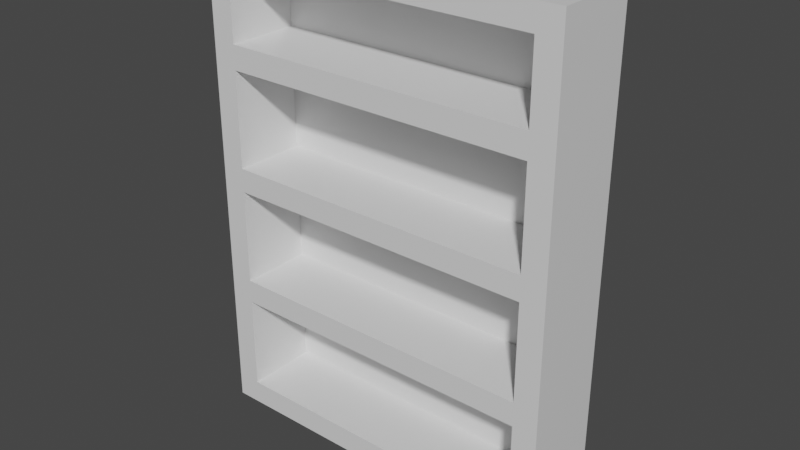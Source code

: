 # Source: Shelf.blend  (saved by Blender 2.82.7; exported with 4.5.12 LTS)
import bpy
from mathutils import Matrix  # noqa: F401  (used for matrix-valued properties, if any)

bpy.ops.wm.read_factory_settings(use_empty=True)
scene = bpy.context.scene
scene.name = 'Scene'

# ---- collections
col_collection = bpy.data.collections.new('Collection'); scene.collection.children.link(col_collection)

# ---- materials (node trees are filled in below, after node groups)
mat_material = bpy.data.materials.new('Material')
mat_material.alpha_threshold = 0.0
mat_material.use_transparent_shadow = False
mat_material.line_color = (0.0, 0.0, 0.0, 1.0)

# ---- material node trees
mat_material.use_nodes = True; mat_material.node_tree.nodes.clear()
_N = mat_material.node_tree.nodes; _L = mat_material.node_tree.links
n0 = _N.new('ShaderNodeOutputMaterial'); n0.name = 'Material Output'; n0.location = (300, 300)
n1 = _N.new('ShaderNodeBsdfPrincipled'); n1.name = 'Principled BSDF'; n1.location = (10, 300)
n1.distribution = 'GGX'
n1.subsurface_method = 'BURLEY'
n1.inputs[2].default_value = 0.4
n1.inputs[3].default_value = 1.45
n1.inputs[27].default_value = (0.0, 0.0, 0.0, 1.0)
n1.inputs[28].default_value = 1.0
_L.new(n1.outputs[0], n0.inputs[0])
n0.is_active_output = True

# ---- world
world_world = bpy.data.worlds.new('World'); scene.world = world_world
world_world.use_nodes = True; world_world.node_tree.nodes.clear()
_N = world_world.node_tree.nodes; _L = world_world.node_tree.links
n0 = _N.new('ShaderNodeOutputWorld'); n0.name = 'World Output'; n0.location = (300, 300)
n1 = _N.new('ShaderNodeBackground'); n1.name = 'Background'; n1.location = (10, 300)
n1.inputs[0].default_value = (0.05088, 0.05088, 0.05088, 1.0)
_L.new(n1.outputs[0], n0.inputs[0])
n0.is_active_output = True
world_world.color = (0.05088, 0.05088, 0.05088)
world_world.use_sun_shadow = False
world_world.sun_shadow_jitter_overblur = 0.0

# ---- meshes
me_cube = bpy.data.meshes.new('Cube')
me_cube.from_pydata([(0.5, 0.0, 1.0), (0.5, 0.0, -1.0), (0.5, -0.05, 1.0), (0.5, -0.05, -1.0), (-1.0, 0.0, 1.0), (-1.0, 0.0, -1.0), (-1.0, -0.05, 1.0), (-1.0, -0.05, -1.0), (-1.0, -0.05, 0.6), (0.5, -0.05, 0.6), (0.5, -0.05, 0.1), (-1.0, -0.05, 0.1), (-1.0, -0.05, 0.9), (0.5, -0.05, 0.9), (0.4, -0.05, 1.0), (-0.9, -0.05, 1.0), (-0.9, -0.05, -1.0), (0.4, -0.05, -1.0), (0.4, -0.05, 0.6), (-0.9, -0.05, 0.6), (0.4, -0.05, 0.1), (-0.9, -0.05, 0.1), (0.4, -0.05, 0.9), (-0.9, -0.05, 0.9), (0.5, -0.05, -2.98e-08), (0.5, -0.05, -0.4), (0.5, -0.05, -0.5), (0.5, -0.05, -0.9), (-1.0, -0.05, -0.9), (-1.0, -0.05, -0.5), (-1.0, -0.05, -0.4), (-1.0, -0.05, -2.98e-08), (0.4, -0.05, 0.5), (-1.0, -0.05, 0.5), (-0.9, -0.05, 0.5), (0.5, -0.05, 0.5), (0.4, -0.05, -2.98e-08), (0.4, -0.05, -0.4), (0.4, -0.05, -0.5), (0.4, -0.05, -0.9), (-0.9, -0.05, -2.98e-08), (-0.9, -0.05, -0.4), (-0.9, -0.05, -0.5), (-0.9, -0.05, -0.9), (-1.0, -0.35, 0.9), (-1.0, -0.35, 1.0), (0.5, -0.35, -0.9), (0.5, -0.35, -1.0), (-0.9, -0.35, 1.0), (0.4, -0.35, -1.0), (-1.0, -0.35, 0.5), (-1.0, -0.35, 0.6), (0.5, -0.35, 0.9), (0.5, -0.35, 0.6), (-0.9, -0.35, 0.6), (0.5, -0.35, 0.5), (0.5, -0.35, 0.1), (-1.0, -0.35, -2.98e-08), (-1.0, -0.35, 0.1), (-0.9, -0.35, 0.1), (0.5, -0.35, 1.0), (-0.9, -0.35, 0.9), (0.4, -0.35, 1.0), (-1.0, -0.35, -1.0), (-0.9, -0.35, -1.0), (0.4, -0.35, 0.6), (0.4, -0.35, 0.1), (0.4, -0.35, 0.9), (0.4, -0.35, -0.9), (-0.9, -0.35, -0.9), (0.4, -0.35, 0.5), (-0.9, -0.35, 0.5), (0.5, -0.35, -2.98e-08), (0.5, -0.35, -0.4), (0.5, -0.35, -0.5), (-1.0, -0.35, -0.9), (-1.0, -0.35, -0.5), (-1.0, -0.35, -0.4), (0.4, -0.35, -2.98e-08), (0.4, -0.35, -0.4), (0.4, -0.35, -0.5), (-0.9, -0.35, -2.98e-08), (-0.9, -0.35, -0.4), (-0.9, -0.35, -0.5)], [], [(17, 3, 47, 49), (14, 15, 48, 62), (42, 38, 80, 83), (32, 20, 66, 70), (2, 14, 62, 60), (18, 22, 23, 19), (39, 43, 69, 68), (15, 6, 45, 48), (43, 42, 83, 69), (20, 32, 34, 21), (3, 27, 46, 47), (34, 32, 70, 71), (31, 30, 77, 57), (39, 38, 42, 43), (13, 2, 60, 52), (37, 36, 40, 41), (19, 23, 61, 54), (6, 12, 44, 45), (30, 29, 76, 77), (12, 8, 51, 44), (15, 14, 2, 0, 4, 6), (5, 7, 28, 29, 30, 31, 11, 33, 8, 12, 6, 4), (27, 3, 1, 0, 2, 13, 9, 35, 10, 24, 25, 26), (0, 1, 5, 4), (41, 40, 81, 82), (22, 18, 65, 67), (5, 1, 3, 17, 16, 7), (33, 11, 58, 50), (29, 28, 75, 76), (23, 22, 67, 61), (35, 9, 53, 55), (28, 7, 63, 75), (61, 48, 45, 44), (59, 71, 50, 58), (81, 59, 58, 57), (54, 61, 44, 51), (53, 52, 67, 65), (72, 56, 66, 78), (78, 66, 59, 81), (56, 55, 70, 66), (52, 60, 62, 67), (67, 62, 48, 61), (49, 68, 69, 64), (80, 79, 82, 83), (47, 46, 68, 49), (46, 74, 80, 68), (74, 73, 79, 80), (73, 72, 78, 79), (50, 71, 54, 51), (71, 70, 65, 54), (70, 55, 53, 65), (64, 69, 75, 63), (69, 83, 76, 75), (83, 82, 77, 76), (82, 81, 57, 77), (21, 34, 71, 59), (37, 41, 82, 79), (7, 16, 64, 63), (40, 36, 78, 81), (16, 17, 49, 64), (8, 33, 50, 51), (24, 10, 56, 72), (18, 19, 54, 65), (9, 13, 52, 53), (25, 24, 72, 73), (36, 37, 79, 78), (26, 25, 73, 74), (20, 21, 59, 66), (10, 35, 55, 56), (27, 26, 74, 46), (38, 39, 68, 80), (11, 31, 57, 58)])
_uv = me_cube.uv_layers.new(name='UVMap')
_uv.uv.foreach_set('vector', [0.375, 0.8333, 0.375, 0.75, 0.375, 0.75, 0.375, 0.8333, 0.625, 0.8333, 0.625, 0.9167, 0.625, 0.9167, 0.625, 0.8333, 0.4, 0.9167, 0.4, 0.8333, 0.4, 0.8333, 0.4, 0.9167, 0.4688, 0.8333, 0.4375, 0.8333, 0.4375, 0.8333, 0.4688, 0.8333, 0.625, 0.75, 0.625, 0.8333, 0.625, 0.8333, 0.625, 0.75, 0.5, 0.8333, 0.5625, 0.8333, 0.5625, 0.9167, 0.5, 0.9167, 0.3875, 0.8333, 0.3875, 0.9167, 0.3875, 0.9167, 0.3875, 0.8333, 0.625, 0.9167, 0.625, 1.0, 0.625, 1.0, 0.625, 0.9167, 0.3875, 0.9167, 0.4, 0.9167, 0.4, 0.9167, 0.3875, 0.9167, 0.4375, 0.8333, 0.4688, 0.8333, 0.4688, 0.9167, 0.4375, 0.9167, 0.375, 0.75, 0.3875, 0.75, 0.3875, 0.75, 0.375, 0.75, 0.4688, 0.9167, 0.4688, 0.8333, 0.4688, 0.8333, 0.4688, 0.9167, 0.425, 1.0, 0.4125, 1.0, 0.4125, 1.0, 0.425, 1.0, 0.3875, 0.8333, 0.4, 0.8333, 0.4, 0.9167, 0.3875, 0.9167, 0.5625, 0.75, 0.625, 0.75, 0.625, 0.75, 0.5625, 0.75, 0.4125, 0.8333, 0.425, 0.8333, 0.425, 0.9167, 0.4125, 0.9167, 0.5, 0.9167, 0.5625, 0.9167, 0.5625, 0.9167, 0.5, 0.9167, 0.625, 1.0, 0.5625, 1.0, 0.5625, 1.0, 0.625, 1.0, 0.4125, 1.0, 0.4, 1.0, 0.4, 1.0, 0.4125, 1.0, 0.5625, 1.0, 0.5, 1.0, 0.5, 1.0, 0.5625, 1.0, 0.625, 0.9167, 0.625, 0.8333, 0.625, 0.75, 0.0, 0.0, 0.0, 0.0, 0.625, 1.0, 0.0, 0.0, 0.375, 1.0, 0.3875, 1.0, 0.4, 1.0, 0.4125, 1.0, 0.425, 1.0, 0.4375, 1.0, 0.4688, 1.0, 0.5, 1.0, 0.5625, 1.0, 0.625, 1.0, 0.0, 0.0, 0.3875, 0.75, 0.375, 0.75, 0.0, 0.0, 0.0, 0.0, 0.625, 0.75, 0.5625, 0.75, 0.5, 0.75, 0.4688, 0.75, 0.4375, 0.75, 0.425, 0.75, 0.4125, 0.75, 0.4, 0.75, 0.0, 0.0, 0.0, 0.0, 0.0, 0.0, 0.0, 0.0, 0.4125, 0.9167, 0.425, 0.9167, 0.425, 0.9167, 0.4125, 0.9167, 0.5625, 0.8333, 0.5, 0.8333, 0.5, 0.8333, 0.5625, 0.8333, 0.0, 0.0, 0.0, 0.0, 0.375, 0.75, 0.375, 0.8333, 0.375, 0.9167, 0.375, 1.0, 0.4688, 1.0, 0.4375, 1.0, 0.4375, 1.0, 0.4688, 1.0, 0.4, 1.0, 0.3875, 1.0, 0.3875, 1.0, 0.4, 1.0, 0.5625, 0.9167, 0.5625, 0.8333, 0.5625, 0.8333, 0.5625, 0.9167, 0.4688, 0.75, 0.5, 0.75, 0.5, 0.75, 0.4688, 0.75, 0.3875, 1.0, 0.375, 1.0, 0.375, 1.0, 0.3875, 1.0, 0.5625, 0.9167, 0.625, 0.9167, 0.625, 1.0, 0.5625, 1.0, 0.4375, 0.9167, 0.4688, 0.9167, 0.4688, 1.0, 0.4375, 1.0, 0.425, 0.9167, 0.4375, 0.9167, 0.4375, 1.0, 0.425, 1.0, 0.5, 0.9167, 0.5625, 0.9167, 0.5625, 1.0, 0.5, 1.0, 0.5, 0.75, 0.5625, 0.75, 0.5625, 0.8333, 0.5, 0.8333, 0.425, 0.75, 0.4375, 0.75, 0.4375, 0.8333, 0.425, 0.8333, 0.425, 0.8333, 0.4375, 0.8333, 0.4375, 0.9167, 0.425, 0.9167, 0.4375, 0.75, 0.4688, 0.75, 0.4688, 0.8333, 0.4375, 0.8333, 0.5625, 0.75, 0.625, 0.75, 0.625, 0.8333, 0.5625, 0.8333, 0.5625, 0.8333, 0.625, 0.8333, 0.625, 0.9167, 0.5625, 0.9167, 0.375, 0.8333, 0.3875, 0.8333, 0.3875, 0.9167, 0.375, 0.9167, 0.4, 0.8333, 0.4125, 0.8333, 0.4125, 0.9167, 0.4, 0.9167, 0.375, 0.75, 0.3875, 0.75, 0.3875, 0.8333, 0.375, 0.8333, 0.3875, 0.75, 0.4, 0.75, 0.4, 0.8333, 0.3875, 0.8333, 0.4, 0.75, 0.4125, 0.75, 0.4125, 0.8333, 0.4, 0.8333, 0.4125, 0.75, 0.425, 0.75, 0.425, 0.8333, 0.4125, 0.8333, 0.4688, 1.0, 0.4688, 0.9167, 0.5, 0.9167, 0.5, 1.0, 0.4688, 0.9167, 0.4688, 0.8333, 0.5, 0.8333, 0.5, 0.9167, 0.4688, 0.8333, 0.4688, 0.75, 0.5, 0.75, 0.5, 0.8333, 0.375, 0.9167, 0.3875, 0.9167, 0.3875, 1.0, 0.375, 1.0, 0.3875, 0.9167, 0.4, 0.9167, 0.4, 1.0, 0.3875, 1.0, 0.4, 0.9167, 0.4125, 0.9167, 0.4125, 1.0, 0.4, 1.0, 0.4125, 0.9167, 0.425, 0.9167, 0.425, 1.0, 0.4125, 1.0, 0.4375, 0.9167, 0.4688, 0.9167, 0.4688, 0.9167, 0.4375, 0.9167, 0.4125, 0.8333, 0.4125, 0.9167, 0.4125, 0.9167, 0.4125, 0.8333, 0.375, 1.0, 0.375, 0.9167, 0.375, 0.9167, 0.375, 1.0, 0.425, 0.9167, 0.425, 0.8333, 0.425, 0.8333, 0.425, 0.9167, 0.375, 0.9167, 0.375, 0.8333, 0.375, 0.8333, 0.375, 0.9167, 0.5, 1.0, 0.4688, 1.0, 0.4688, 1.0, 0.5, 1.0, 0.425, 0.75, 0.4375, 0.75, 0.4375, 0.75, 0.425, 0.75, 0.5, 0.8333, 0.5, 0.9167, 0.5, 0.9167, 0.5, 0.8333, 0.5, 0.75, 0.5625, 0.75, 0.5625, 0.75, 0.5, 0.75, 0.4125, 0.75, 0.425, 0.75, 0.425, 0.75, 0.4125, 0.75, 0.425, 0.8333, 0.4125, 0.8333, 0.4125, 0.8333, 0.425, 0.8333, 0.4, 0.75, 0.4125, 0.75, 0.4125, 0.75, 0.4, 0.75, 0.4375, 0.8333, 0.4375, 0.9167, 0.4375, 0.9167, 0.4375, 0.8333, 0.4375, 0.75, 0.4688, 0.75, 0.4688, 0.75, 0.4375, 0.75, 0.3875, 0.75, 0.4, 0.75, 0.4, 0.75, 0.3875, 0.75, 0.4, 0.8333, 0.3875, 0.8333, 0.3875, 0.8333, 0.4, 0.8333, 0.4375, 1.0, 0.425, 1.0, 0.425, 1.0, 0.4375, 1.0])
me_cube.materials.append(mat_material)
me_cube.use_remesh_preserve_volume = False
me_cube.use_remesh_preserve_attributes = False
me_cube.use_mirror_vertex_groups = False
me_cube.update()

# ---- objects
ob_cube = bpy.data.objects.new('Cube', me_cube)

# ---- transforms, parenting, visibility, modifiers, constraints
ob_cube.location = (1.0, 0.0, 1.0)
ob_cube.lock_rotations_4d = False
ob_cube.empty_display_type = 'ARROWS'
ob_cube.lineart.crease_threshold = 0.0

# ---- collection membership
col_collection.objects.link(ob_cube)

# ---- scene / render settings (as saved in the file)
scene.frame_start = 1; scene.frame_end = 250; scene.frame_set(1)
scene.render.engine = 'BLENDER_EEVEE_NEXT'
scene.cycles.use_denoising = False
scene.cycles.samples = 128
scene.cycles.sampling_pattern = 'TABULATED_SOBOL'
scene.cycles.use_adaptive_sampling = False
scene.cycles.use_light_tree = False
scene.view_settings.view_transform = 'Filmic'
bpy.context.view_layer.update()

# ---- added for rendering (the .blend has no active camera and no usable light): camera, sun
cam_auto = bpy.data.cameras.new('AutoCamera')
cam_auto.lens = 50.0
cam_auto.sensor_width = 36.0
cam_auto.clip_end = 1000.0
ob_auto_camera = bpy.data.objects.new('AutoCamera', cam_auto)
scene.collection.objects.link(ob_auto_camera)
ob_auto_camera.location = (3.08562, -2.97774, 2.8685)
ob_auto_camera.rotation_euler = (1.09748, -7.21219e-08, 0.694738)
scene.camera = ob_auto_camera
light_auto_sun = bpy.data.lights.new('AutoSun', 'SUN')
light_auto_sun.energy = 3.0
light_auto_sun.angle = 0.0523599
ob_auto_sun = bpy.data.objects.new('AutoSun', light_auto_sun)
scene.collection.objects.link(ob_auto_sun)
ob_auto_sun.rotation_euler = (0.872665, 0.174533, 0.523599)
bpy.context.view_layer.update()

